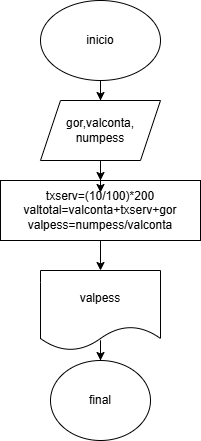

The diagram above was exported from draw.io. Its source (the exported page's mxGraphModel, read from the mxfile embedded in the PNG):
<mxGraphModel dx="874" dy="473" grid="1" gridSize="10" guides="1" tooltips="1" connect="1" arrows="1" fold="1" page="1" pageScale="1" pageWidth="827" pageHeight="1169" math="0" shadow="0">
  <root>
    <mxCell id="0" />
    <mxCell id="1" parent="0" />
    <mxCell id="dLfAdHL04x62zTrhAKga-3" value="" style="edgeStyle=orthogonalEdgeStyle;rounded=0;orthogonalLoop=1;jettySize=auto;html=1;" edge="1" parent="1" source="dLfAdHL04x62zTrhAKga-1" target="dLfAdHL04x62zTrhAKga-2">
      <mxGeometry relative="1" as="geometry" />
    </mxCell>
    <mxCell id="dLfAdHL04x62zTrhAKga-1" value="inicio" style="ellipse;whiteSpace=wrap;html=1;" vertex="1" parent="1">
      <mxGeometry x="340" width="120" height="80" as="geometry" />
    </mxCell>
    <mxCell id="dLfAdHL04x62zTrhAKga-5" value="" style="edgeStyle=orthogonalEdgeStyle;rounded=0;orthogonalLoop=1;jettySize=auto;html=1;" edge="1" parent="1" source="dLfAdHL04x62zTrhAKga-2" target="dLfAdHL04x62zTrhAKga-4">
      <mxGeometry relative="1" as="geometry" />
    </mxCell>
    <mxCell id="dLfAdHL04x62zTrhAKga-2" value="gor,valconta,&lt;div&gt;numpess&lt;/div&gt;" style="shape=parallelogram;perimeter=parallelogramPerimeter;whiteSpace=wrap;html=1;fixedSize=1;" vertex="1" parent="1">
      <mxGeometry x="340" y="100" width="120" height="60" as="geometry" />
    </mxCell>
    <mxCell id="dLfAdHL04x62zTrhAKga-7" value="" style="edgeStyle=orthogonalEdgeStyle;rounded=0;orthogonalLoop=1;jettySize=auto;html=1;" edge="1" parent="1" source="dLfAdHL04x62zTrhAKga-4" target="dLfAdHL04x62zTrhAKga-6">
      <mxGeometry relative="1" as="geometry" />
    </mxCell>
    <mxCell id="dLfAdHL04x62zTrhAKga-4" value="txserv=(10/100)*200&lt;div&gt;valtotal=valconta+txserv+gor&lt;/div&gt;&lt;div&gt;valpess=numpess/valconta&lt;/div&gt;" style="whiteSpace=wrap;html=1;" vertex="1" parent="1">
      <mxGeometry x="300" y="180" width="200" height="60" as="geometry" />
    </mxCell>
    <mxCell id="dLfAdHL04x62zTrhAKga-9" value="" style="edgeStyle=orthogonalEdgeStyle;rounded=0;orthogonalLoop=1;jettySize=auto;html=1;" edge="1" parent="1" source="dLfAdHL04x62zTrhAKga-6" target="dLfAdHL04x62zTrhAKga-8">
      <mxGeometry relative="1" as="geometry" />
    </mxCell>
    <mxCell id="dLfAdHL04x62zTrhAKga-6" value="valpess" style="shape=document;whiteSpace=wrap;html=1;boundedLbl=1;" vertex="1" parent="1">
      <mxGeometry x="340" y="270" width="120" height="80" as="geometry" />
    </mxCell>
    <mxCell id="dLfAdHL04x62zTrhAKga-8" value="final" style="ellipse;whiteSpace=wrap;html=1;" vertex="1" parent="1">
      <mxGeometry x="350" y="360" width="100" height="80" as="geometry" />
    </mxCell>
    <mxCell id="dLfAdHL04x62zTrhAKga-10" style="edgeStyle=orthogonalEdgeStyle;rounded=0;orthogonalLoop=1;jettySize=auto;html=1;exitX=0.5;exitY=0;exitDx=0;exitDy=0;" edge="1" parent="1" source="dLfAdHL04x62zTrhAKga-4">
      <mxGeometry relative="1" as="geometry">
        <mxPoint x="400" y="192" as="targetPoint" />
      </mxGeometry>
    </mxCell>
  </root>
</mxGraphModel>